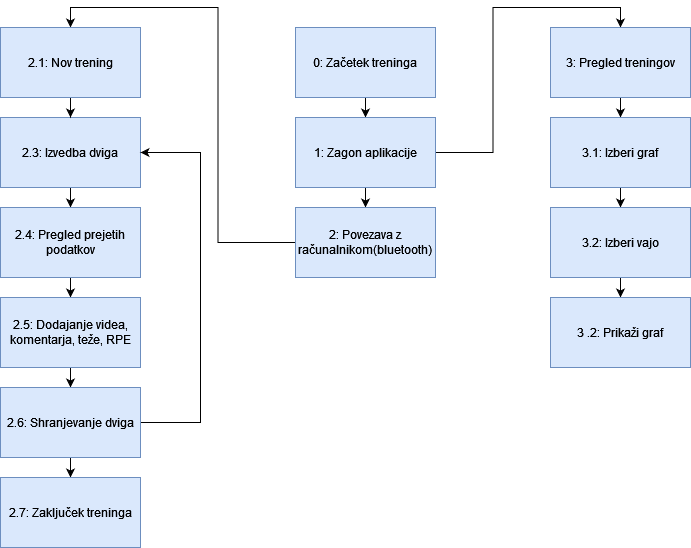

The diagram above was exported from draw.io. Its source (the exported page's mxGraphModel, read from the mxfile embedded in the PNG):
<mxGraphModel dx="1434" dy="782" grid="1" gridSize="10" guides="1" tooltips="1" connect="1" arrows="1" fold="1" page="1" pageScale="1" pageWidth="850" pageHeight="1100" math="0" shadow="0">
  <root>
    <mxCell id="0" />
    <mxCell id="1" parent="0" />
    <mxCell id="BRQ-9A4_IDl9ZCwPRpup-23" style="edgeStyle=orthogonalEdgeStyle;rounded=0;orthogonalLoop=1;jettySize=auto;html=1;entryX=0.5;entryY=0;entryDx=0;entryDy=0;" parent="1" source="BRQ-9A4_IDl9ZCwPRpup-1" target="BRQ-9A4_IDl9ZCwPRpup-2" edge="1">
      <mxGeometry relative="1" as="geometry" />
    </mxCell>
    <mxCell id="BRQ-9A4_IDl9ZCwPRpup-1" value="0: Začetek treninga" style="rounded=0;whiteSpace=wrap;html=1;fillColor=#dae8fc;strokeColor=#6c8ebf;" parent="1" vertex="1">
      <mxGeometry x="425" y="30" width="140" height="70" as="geometry" />
    </mxCell>
    <mxCell id="BRQ-9A4_IDl9ZCwPRpup-22" value="" style="edgeStyle=orthogonalEdgeStyle;rounded=0;orthogonalLoop=1;jettySize=auto;html=1;" parent="1" source="BRQ-9A4_IDl9ZCwPRpup-2" target="BRQ-9A4_IDl9ZCwPRpup-3" edge="1">
      <mxGeometry relative="1" as="geometry" />
    </mxCell>
    <mxCell id="BRQ-9A4_IDl9ZCwPRpup-25" style="edgeStyle=orthogonalEdgeStyle;rounded=0;orthogonalLoop=1;jettySize=auto;html=1;entryX=0.5;entryY=0;entryDx=0;entryDy=0;" parent="1" source="BRQ-9A4_IDl9ZCwPRpup-2" target="BRQ-9A4_IDl9ZCwPRpup-6" edge="1">
      <mxGeometry relative="1" as="geometry" />
    </mxCell>
    <mxCell id="BRQ-9A4_IDl9ZCwPRpup-2" value="1: Zagon aplikacije" style="rounded=0;whiteSpace=wrap;html=1;fillColor=#dae8fc;strokeColor=#6c8ebf;" parent="1" vertex="1">
      <mxGeometry x="425" y="120" width="140" height="70" as="geometry" />
    </mxCell>
    <mxCell id="BRQ-9A4_IDl9ZCwPRpup-14" style="edgeStyle=orthogonalEdgeStyle;rounded=0;orthogonalLoop=1;jettySize=auto;html=1;entryX=0.5;entryY=0;entryDx=0;entryDy=0;" parent="1" source="BRQ-9A4_IDl9ZCwPRpup-3" target="BRQ-9A4_IDl9ZCwPRpup-5" edge="1">
      <mxGeometry relative="1" as="geometry" />
    </mxCell>
    <mxCell id="BRQ-9A4_IDl9ZCwPRpup-3" value="2: Povezava z računalnikom(bluetooth)" style="rounded=0;whiteSpace=wrap;html=1;fillColor=#dae8fc;strokeColor=#6c8ebf;" parent="1" vertex="1">
      <mxGeometry x="425" y="210" width="140" height="70" as="geometry" />
    </mxCell>
    <mxCell id="BRQ-9A4_IDl9ZCwPRpup-17" style="edgeStyle=orthogonalEdgeStyle;rounded=0;orthogonalLoop=1;jettySize=auto;html=1;entryX=0.5;entryY=0;entryDx=0;entryDy=0;" parent="1" source="BRQ-9A4_IDl9ZCwPRpup-4" target="BRQ-9A4_IDl9ZCwPRpup-7" edge="1">
      <mxGeometry relative="1" as="geometry" />
    </mxCell>
    <mxCell id="BRQ-9A4_IDl9ZCwPRpup-4" value="2.3: Izvedba dviga" style="rounded=0;whiteSpace=wrap;html=1;fillColor=#dae8fc;strokeColor=#6c8ebf;" parent="1" vertex="1">
      <mxGeometry x="130" y="120" width="140" height="70" as="geometry" />
    </mxCell>
    <mxCell id="REPdemh43WfeI_J6Ytua-1" style="edgeStyle=orthogonalEdgeStyle;rounded=0;orthogonalLoop=1;jettySize=auto;html=1;" parent="1" source="BRQ-9A4_IDl9ZCwPRpup-5" target="BRQ-9A4_IDl9ZCwPRpup-4" edge="1">
      <mxGeometry relative="1" as="geometry" />
    </mxCell>
    <mxCell id="BRQ-9A4_IDl9ZCwPRpup-5" value="2.1: Nov trening" style="rounded=0;whiteSpace=wrap;html=1;fillColor=#dae8fc;strokeColor=#6c8ebf;" parent="1" vertex="1">
      <mxGeometry x="130" y="30" width="140" height="70" as="geometry" />
    </mxCell>
    <mxCell id="BRQ-9A4_IDl9ZCwPRpup-27" style="edgeStyle=orthogonalEdgeStyle;rounded=0;orthogonalLoop=1;jettySize=auto;html=1;entryX=0.5;entryY=0;entryDx=0;entryDy=0;" parent="1" source="BRQ-9A4_IDl9ZCwPRpup-28" target="BRQ-9A4_IDl9ZCwPRpup-26" edge="1">
      <mxGeometry relative="1" as="geometry" />
    </mxCell>
    <mxCell id="HRDFYIrLuaPSJgJYl_gG-2" style="edgeStyle=orthogonalEdgeStyle;rounded=0;orthogonalLoop=1;jettySize=auto;html=1;" parent="1" source="BRQ-9A4_IDl9ZCwPRpup-6" target="BRQ-9A4_IDl9ZCwPRpup-28" edge="1">
      <mxGeometry relative="1" as="geometry" />
    </mxCell>
    <mxCell id="BRQ-9A4_IDl9ZCwPRpup-6" value="3: Pregled treningov" style="rounded=0;whiteSpace=wrap;html=1;fillColor=#dae8fc;strokeColor=#6c8ebf;" parent="1" vertex="1">
      <mxGeometry x="680" y="30" width="140" height="70" as="geometry" />
    </mxCell>
    <mxCell id="BRQ-9A4_IDl9ZCwPRpup-18" style="edgeStyle=orthogonalEdgeStyle;rounded=0;orthogonalLoop=1;jettySize=auto;html=1;entryX=0.5;entryY=0;entryDx=0;entryDy=0;" parent="1" source="BRQ-9A4_IDl9ZCwPRpup-7" target="BRQ-9A4_IDl9ZCwPRpup-8" edge="1">
      <mxGeometry relative="1" as="geometry" />
    </mxCell>
    <mxCell id="BRQ-9A4_IDl9ZCwPRpup-7" value="2.4: Pregled prejetih podatkov" style="rounded=0;whiteSpace=wrap;html=1;fillColor=#dae8fc;strokeColor=#6c8ebf;" parent="1" vertex="1">
      <mxGeometry x="130" y="210" width="140" height="70" as="geometry" />
    </mxCell>
    <mxCell id="BRQ-9A4_IDl9ZCwPRpup-19" style="edgeStyle=orthogonalEdgeStyle;rounded=0;orthogonalLoop=1;jettySize=auto;html=1;entryX=0.5;entryY=0;entryDx=0;entryDy=0;" parent="1" source="BRQ-9A4_IDl9ZCwPRpup-8" target="BRQ-9A4_IDl9ZCwPRpup-9" edge="1">
      <mxGeometry relative="1" as="geometry" />
    </mxCell>
    <mxCell id="BRQ-9A4_IDl9ZCwPRpup-8" value="2.5: Dodajanje videa, komentarja, teže, RPE" style="rounded=0;whiteSpace=wrap;html=1;fillColor=#dae8fc;strokeColor=#6c8ebf;" parent="1" vertex="1">
      <mxGeometry x="130" y="300" width="140" height="70" as="geometry" />
    </mxCell>
    <mxCell id="BRQ-9A4_IDl9ZCwPRpup-21" style="edgeStyle=orthogonalEdgeStyle;rounded=0;orthogonalLoop=1;jettySize=auto;html=1;entryX=0.5;entryY=0;entryDx=0;entryDy=0;" parent="1" source="BRQ-9A4_IDl9ZCwPRpup-9" target="BRQ-9A4_IDl9ZCwPRpup-13" edge="1">
      <mxGeometry relative="1" as="geometry" />
    </mxCell>
    <mxCell id="REPdemh43WfeI_J6Ytua-2" style="edgeStyle=orthogonalEdgeStyle;rounded=0;orthogonalLoop=1;jettySize=auto;html=1;entryX=1;entryY=0.5;entryDx=0;entryDy=0;" parent="1" source="BRQ-9A4_IDl9ZCwPRpup-9" target="BRQ-9A4_IDl9ZCwPRpup-4" edge="1">
      <mxGeometry relative="1" as="geometry">
        <Array as="points">
          <mxPoint x="330" y="425" />
          <mxPoint x="330" y="155" />
        </Array>
      </mxGeometry>
    </mxCell>
    <mxCell id="BRQ-9A4_IDl9ZCwPRpup-9" value="2.6: Shranjevanje dviga" style="rounded=0;whiteSpace=wrap;html=1;fillColor=#dae8fc;strokeColor=#6c8ebf;" parent="1" vertex="1">
      <mxGeometry x="130" y="390" width="140" height="70" as="geometry" />
    </mxCell>
    <mxCell id="BRQ-9A4_IDl9ZCwPRpup-13" value="2.7: Zaključek treninga" style="rounded=0;whiteSpace=wrap;html=1;fillColor=#dae8fc;strokeColor=#6c8ebf;" parent="1" vertex="1">
      <mxGeometry x="130" y="480" width="140" height="70" as="geometry" />
    </mxCell>
    <mxCell id="BRQ-9A4_IDl9ZCwPRpup-31" style="edgeStyle=orthogonalEdgeStyle;rounded=0;orthogonalLoop=1;jettySize=auto;html=1;entryX=0.5;entryY=0;entryDx=0;entryDy=0;" parent="1" source="BRQ-9A4_IDl9ZCwPRpup-26" target="BRQ-9A4_IDl9ZCwPRpup-30" edge="1">
      <mxGeometry relative="1" as="geometry" />
    </mxCell>
    <mxCell id="BRQ-9A4_IDl9ZCwPRpup-26" value="3.2: Izberi vajo" style="rounded=0;whiteSpace=wrap;html=1;fillColor=#dae8fc;strokeColor=#6c8ebf;" parent="1" vertex="1">
      <mxGeometry x="680" y="210" width="140" height="70" as="geometry" />
    </mxCell>
    <mxCell id="BRQ-9A4_IDl9ZCwPRpup-28" value="3.1: Izberi graf" style="rounded=0;whiteSpace=wrap;html=1;fillColor=#dae8fc;strokeColor=#6c8ebf;" parent="1" vertex="1">
      <mxGeometry x="680" y="120" width="140" height="70" as="geometry" />
    </mxCell>
    <mxCell id="BRQ-9A4_IDl9ZCwPRpup-30" value="3 .2: Prikaži graf" style="rounded=0;whiteSpace=wrap;html=1;fillColor=#dae8fc;strokeColor=#6c8ebf;" parent="1" vertex="1">
      <mxGeometry x="680" y="300" width="140" height="70" as="geometry" />
    </mxCell>
  </root>
</mxGraphModel>